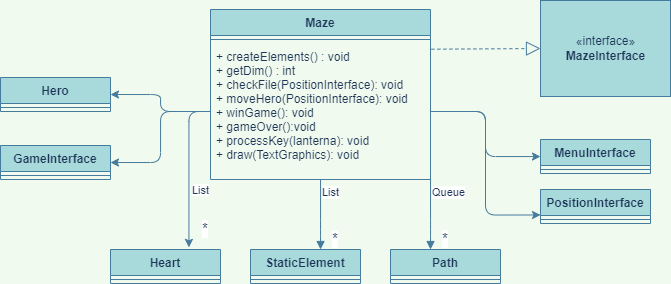

The diagram above was exported from draw.io. Its source (the exported page's mxGraphModel, read from the mxfile embedded in the PNG):
<mxGraphModel dx="999" dy="1690" grid="1" gridSize="10" guides="1" tooltips="1" connect="1" arrows="1" fold="1" page="1" pageScale="1" pageWidth="827" pageHeight="1169" background="#F1FAEE" math="0" shadow="0">
  <root>
    <mxCell id="0" />
    <mxCell id="1" parent="0" />
    <mxCell id="0X6wbzoEkgWhse-E0eWf-1" value="«interface»&lt;br&gt;&lt;b&gt;MazeInterface&lt;/b&gt;" style="html=1;fillColor=#A8DADC;strokeColor=#457B9D;fontColor=#1D3557;" vertex="1" parent="1">
      <mxGeometry x="580" y="-1169" width="130" height="96" as="geometry" />
    </mxCell>
    <mxCell id="0X6wbzoEkgWhse-E0eWf-6" value="Maze" style="swimlane;fontStyle=1;align=center;verticalAlign=top;childLayout=stackLayout;horizontal=1;startSize=26;horizontalStack=0;resizeParent=1;resizeParentMax=0;resizeLast=0;collapsible=1;marginBottom=0;fillColor=#A8DADC;strokeColor=#457B9D;fontColor=#1D3557;" vertex="1" parent="1">
      <mxGeometry x="250" y="-1160" width="220" height="170" as="geometry" />
    </mxCell>
    <mxCell id="0X6wbzoEkgWhse-E0eWf-8" value="" style="line;strokeWidth=1;fillColor=none;align=left;verticalAlign=middle;spacingTop=-1;spacingLeft=3;spacingRight=3;rotatable=0;labelPosition=right;points=[];portConstraint=eastwest;strokeColor=#457B9D;fontColor=#1D3557;labelBackgroundColor=#F1FAEE;" vertex="1" parent="0X6wbzoEkgWhse-E0eWf-6">
      <mxGeometry y="26" width="220" height="8" as="geometry" />
    </mxCell>
    <mxCell id="0X6wbzoEkgWhse-E0eWf-9" value="+ createElements() : void&#10;+ getDim() : int&#10;+ checkFile(PositionInterface): void&#10;+ moveHero(PositionInterface): void&#10;+ winGame(): void&#10;+ gameOver():void&#10;+ processKey(lanterna): void&#10;+ draw(TextGraphics): void&#10;&#10;" style="text;strokeColor=none;fillColor=none;align=left;verticalAlign=top;spacingLeft=4;spacingRight=4;overflow=hidden;rotatable=0;points=[[0,0.5],[1,0.5]];portConstraint=eastwest;fontColor=#1D3557;" vertex="1" parent="0X6wbzoEkgWhse-E0eWf-6">
      <mxGeometry y="34" width="220" height="136" as="geometry" />
    </mxCell>
    <mxCell id="0X6wbzoEkgWhse-E0eWf-10" value="" style="endArrow=block;dashed=1;endFill=0;endSize=12;html=1;rounded=0;exitX=1.004;exitY=0.042;exitDx=0;exitDy=0;exitPerimeter=0;entryX=0;entryY=0.5;entryDx=0;entryDy=0;strokeColor=#457B9D;fontColor=#1D3557;labelBackgroundColor=#F1FAEE;" edge="1" parent="1" source="0X6wbzoEkgWhse-E0eWf-9" target="0X6wbzoEkgWhse-E0eWf-1">
      <mxGeometry width="160" relative="1" as="geometry">
        <mxPoint x="520" y="-544.5" as="sourcePoint" />
        <mxPoint x="640" y="-559" as="targetPoint" />
      </mxGeometry>
    </mxCell>
    <mxCell id="0X6wbzoEkgWhse-E0eWf-61" value="StaticElement" style="swimlane;fontStyle=1;align=center;verticalAlign=top;childLayout=stackLayout;horizontal=1;startSize=26;horizontalStack=0;resizeParent=1;resizeParentMax=0;resizeLast=0;collapsible=1;marginBottom=0;fillColor=#A8DADC;strokeColor=#457B9D;fontColor=#1D3557;" vertex="1" parent="1">
      <mxGeometry x="290" y="-920" width="110" height="34" as="geometry" />
    </mxCell>
    <mxCell id="0X6wbzoEkgWhse-E0eWf-63" value="" style="line;strokeWidth=1;fillColor=none;align=left;verticalAlign=middle;spacingTop=-1;spacingLeft=3;spacingRight=3;rotatable=0;labelPosition=right;points=[];portConstraint=eastwest;strokeColor=#457B9D;fontColor=#1D3557;labelBackgroundColor=#F1FAEE;" vertex="1" parent="0X6wbzoEkgWhse-E0eWf-61">
      <mxGeometry y="26" width="110" height="8" as="geometry" />
    </mxCell>
    <mxCell id="0X6wbzoEkgWhse-E0eWf-65" value="Path" style="swimlane;fontStyle=1;align=center;verticalAlign=top;childLayout=stackLayout;horizontal=1;startSize=26;horizontalStack=0;resizeParent=1;resizeParentMax=0;resizeLast=0;collapsible=1;marginBottom=0;fillColor=#A8DADC;strokeColor=#457B9D;fontColor=#1D3557;" vertex="1" parent="1">
      <mxGeometry x="430" y="-920" width="110" height="34" as="geometry" />
    </mxCell>
    <mxCell id="0X6wbzoEkgWhse-E0eWf-66" value="" style="line;strokeWidth=1;fillColor=none;align=left;verticalAlign=middle;spacingTop=-1;spacingLeft=3;spacingRight=3;rotatable=0;labelPosition=right;points=[];portConstraint=eastwest;strokeColor=#457B9D;fontColor=#1D3557;labelBackgroundColor=#F1FAEE;" vertex="1" parent="0X6wbzoEkgWhse-E0eWf-65">
      <mxGeometry y="26" width="110" height="8" as="geometry" />
    </mxCell>
    <mxCell id="0X6wbzoEkgWhse-E0eWf-67" value="Heart" style="swimlane;fontStyle=1;align=center;verticalAlign=top;childLayout=stackLayout;horizontal=1;startSize=26;horizontalStack=0;resizeParent=1;resizeParentMax=0;resizeLast=0;collapsible=1;marginBottom=0;fillColor=#A8DADC;strokeColor=#457B9D;fontColor=#1D3557;" vertex="1" parent="1">
      <mxGeometry x="150" y="-920" width="110" height="34" as="geometry" />
    </mxCell>
    <mxCell id="0X6wbzoEkgWhse-E0eWf-68" value="" style="line;strokeWidth=1;fillColor=none;align=left;verticalAlign=middle;spacingTop=-1;spacingLeft=3;spacingRight=3;rotatable=0;labelPosition=right;points=[];portConstraint=eastwest;strokeColor=#457B9D;fontColor=#1D3557;labelBackgroundColor=#F1FAEE;" vertex="1" parent="0X6wbzoEkgWhse-E0eWf-67">
      <mxGeometry y="26" width="110" height="8" as="geometry" />
    </mxCell>
    <mxCell id="0X6wbzoEkgWhse-E0eWf-78" value="PositionInterface" style="swimlane;fontStyle=1;align=center;verticalAlign=top;childLayout=stackLayout;horizontal=1;startSize=26;horizontalStack=0;resizeParent=1;resizeParentMax=0;resizeLast=0;collapsible=1;marginBottom=0;fillColor=#A8DADC;strokeColor=#457B9D;fontColor=#1D3557;" vertex="1" parent="1">
      <mxGeometry x="580" y="-980" width="110" height="34" as="geometry" />
    </mxCell>
    <mxCell id="0X6wbzoEkgWhse-E0eWf-79" value="" style="line;strokeWidth=1;fillColor=none;align=left;verticalAlign=middle;spacingTop=-1;spacingLeft=3;spacingRight=3;rotatable=0;labelPosition=right;points=[];portConstraint=eastwest;strokeColor=#457B9D;fontColor=#1D3557;labelBackgroundColor=#F1FAEE;" vertex="1" parent="0X6wbzoEkgWhse-E0eWf-78">
      <mxGeometry y="26" width="110" height="8" as="geometry" />
    </mxCell>
    <mxCell id="0X6wbzoEkgWhse-E0eWf-80" value="GameInterface" style="swimlane;fontStyle=1;align=center;verticalAlign=top;childLayout=stackLayout;horizontal=1;startSize=26;horizontalStack=0;resizeParent=1;resizeParentMax=0;resizeLast=0;collapsible=1;marginBottom=0;fillColor=#A8DADC;strokeColor=#457B9D;fontColor=#1D3557;" vertex="1" parent="1">
      <mxGeometry x="40" y="-1024" width="110" height="34" as="geometry" />
    </mxCell>
    <mxCell id="0X6wbzoEkgWhse-E0eWf-81" value="" style="line;strokeWidth=1;fillColor=none;align=left;verticalAlign=middle;spacingTop=-1;spacingLeft=3;spacingRight=3;rotatable=0;labelPosition=right;points=[];portConstraint=eastwest;strokeColor=#457B9D;fontColor=#1D3557;labelBackgroundColor=#F1FAEE;" vertex="1" parent="0X6wbzoEkgWhse-E0eWf-80">
      <mxGeometry y="26" width="110" height="8" as="geometry" />
    </mxCell>
    <mxCell id="0X6wbzoEkgWhse-E0eWf-82" value="Hero" style="swimlane;fontStyle=1;align=center;verticalAlign=top;childLayout=stackLayout;horizontal=1;startSize=26;horizontalStack=0;resizeParent=1;resizeParentMax=0;resizeLast=0;collapsible=1;marginBottom=0;fillColor=#A8DADC;strokeColor=#457B9D;fontColor=#1D3557;" vertex="1" parent="1">
      <mxGeometry x="40" y="-1092" width="110" height="34" as="geometry" />
    </mxCell>
    <mxCell id="0X6wbzoEkgWhse-E0eWf-83" value="" style="line;strokeWidth=1;fillColor=none;align=left;verticalAlign=middle;spacingTop=-1;spacingLeft=3;spacingRight=3;rotatable=0;labelPosition=right;points=[];portConstraint=eastwest;strokeColor=#457B9D;fontColor=#1D3557;labelBackgroundColor=#F1FAEE;" vertex="1" parent="0X6wbzoEkgWhse-E0eWf-82">
      <mxGeometry y="26" width="110" height="8" as="geometry" />
    </mxCell>
    <mxCell id="0X6wbzoEkgWhse-E0eWf-85" style="edgeStyle=orthogonalEdgeStyle;curved=0;rounded=1;sketch=0;orthogonalLoop=1;jettySize=auto;html=1;entryX=1;entryY=0.5;entryDx=0;entryDy=0;fontColor=#1D3557;strokeColor=#457B9D;fillColor=#A8DADC;" edge="1" parent="1" target="0X6wbzoEkgWhse-E0eWf-80">
      <mxGeometry relative="1" as="geometry">
        <mxPoint x="250" y="-1058" as="sourcePoint" />
        <Array as="points">
          <mxPoint x="200" y="-1058" />
          <mxPoint x="200" y="-1007" />
        </Array>
      </mxGeometry>
    </mxCell>
    <mxCell id="0X6wbzoEkgWhse-E0eWf-86" style="edgeStyle=orthogonalEdgeStyle;curved=0;rounded=1;sketch=0;orthogonalLoop=1;jettySize=auto;html=1;exitX=0;exitY=0.5;exitDx=0;exitDy=0;entryX=1;entryY=0.5;entryDx=0;entryDy=0;fontColor=#1D3557;strokeColor=#457B9D;fillColor=#A8DADC;" edge="1" parent="1" source="0X6wbzoEkgWhse-E0eWf-9" target="0X6wbzoEkgWhse-E0eWf-82">
      <mxGeometry relative="1" as="geometry" />
    </mxCell>
    <mxCell id="0X6wbzoEkgWhse-E0eWf-87" value="MenuInterface" style="swimlane;fontStyle=1;align=center;verticalAlign=top;childLayout=stackLayout;horizontal=1;startSize=26;horizontalStack=0;resizeParent=1;resizeParentMax=0;resizeLast=0;collapsible=1;marginBottom=0;fillColor=#A8DADC;strokeColor=#457B9D;fontColor=#1D3557;" vertex="1" parent="1">
      <mxGeometry x="580" y="-1030" width="110" height="34" as="geometry" />
    </mxCell>
    <mxCell id="0X6wbzoEkgWhse-E0eWf-88" value="" style="line;strokeWidth=1;fillColor=none;align=left;verticalAlign=middle;spacingTop=-1;spacingLeft=3;spacingRight=3;rotatable=0;labelPosition=right;points=[];portConstraint=eastwest;strokeColor=#457B9D;fontColor=#1D3557;labelBackgroundColor=#F1FAEE;" vertex="1" parent="0X6wbzoEkgWhse-E0eWf-87">
      <mxGeometry y="26" width="110" height="8" as="geometry" />
    </mxCell>
    <mxCell id="0X6wbzoEkgWhse-E0eWf-90" value="List" style="endArrow=block;endFill=1;html=1;edgeStyle=orthogonalEdgeStyle;align=left;verticalAlign=top;rounded=1;sketch=0;fontColor=#1D3557;strokeColor=#457B9D;fillColor=#A8DADC;curved=0;" edge="1" parent="1" source="0X6wbzoEkgWhse-E0eWf-9" target="0X6wbzoEkgWhse-E0eWf-61">
      <mxGeometry x="-1" relative="1" as="geometry">
        <mxPoint x="460" y="-960" as="sourcePoint" />
        <mxPoint x="620" y="-960" as="targetPoint" />
        <Array as="points">
          <mxPoint x="360" y="-940" />
          <mxPoint x="360" y="-940" />
        </Array>
      </mxGeometry>
    </mxCell>
    <mxCell id="0X6wbzoEkgWhse-E0eWf-91" value="&lt;font style=&quot;font-size: 15px&quot;&gt;*&lt;/font&gt;" style="edgeLabel;resizable=0;html=1;align=left;verticalAlign=bottom;rounded=0;sketch=0;fontColor=#1D3557;strokeColor=#457B9D;fillColor=#A8DADC;" connectable="0" vertex="1" parent="0X6wbzoEkgWhse-E0eWf-90">
      <mxGeometry x="-1" relative="1" as="geometry">
        <mxPoint x="10" y="70" as="offset" />
      </mxGeometry>
    </mxCell>
    <mxCell id="0X6wbzoEkgWhse-E0eWf-94" value="Queue" style="endArrow=block;endFill=1;html=1;edgeStyle=orthogonalEdgeStyle;align=left;verticalAlign=top;rounded=1;sketch=0;fontColor=#1D3557;strokeColor=#457B9D;fillColor=#A8DADC;curved=0;" edge="1" parent="1">
      <mxGeometry x="-1" relative="1" as="geometry">
        <mxPoint x="470" y="-990" as="sourcePoint" />
        <mxPoint x="470" y="-920" as="targetPoint" />
        <Array as="points">
          <mxPoint x="470" y="-940" />
          <mxPoint x="470" y="-940" />
        </Array>
      </mxGeometry>
    </mxCell>
    <mxCell id="0X6wbzoEkgWhse-E0eWf-95" value="&lt;font style=&quot;font-size: 15px&quot;&gt;*&lt;/font&gt;" style="edgeLabel;resizable=0;html=1;align=left;verticalAlign=bottom;rounded=0;sketch=0;fontColor=#1D3557;strokeColor=#457B9D;fillColor=#A8DADC;" connectable="0" vertex="1" parent="0X6wbzoEkgWhse-E0eWf-94">
      <mxGeometry x="-1" relative="1" as="geometry">
        <mxPoint x="10" y="70" as="offset" />
      </mxGeometry>
    </mxCell>
    <mxCell id="0X6wbzoEkgWhse-E0eWf-96" style="edgeStyle=orthogonalEdgeStyle;curved=0;rounded=1;sketch=0;orthogonalLoop=1;jettySize=auto;html=1;exitX=1;exitY=0.5;exitDx=0;exitDy=0;fontSize=15;fontColor=#1D3557;strokeColor=#457B9D;fillColor=#A8DADC;" edge="1" parent="1" source="0X6wbzoEkgWhse-E0eWf-9" target="0X6wbzoEkgWhse-E0eWf-87">
      <mxGeometry relative="1" as="geometry" />
    </mxCell>
    <mxCell id="0X6wbzoEkgWhse-E0eWf-97" style="edgeStyle=orthogonalEdgeStyle;curved=0;rounded=1;sketch=0;orthogonalLoop=1;jettySize=auto;html=1;exitX=1;exitY=0.5;exitDx=0;exitDy=0;entryX=0;entryY=0.75;entryDx=0;entryDy=0;fontSize=15;fontColor=#1D3557;strokeColor=#457B9D;fillColor=#A8DADC;" edge="1" parent="1" source="0X6wbzoEkgWhse-E0eWf-9" target="0X6wbzoEkgWhse-E0eWf-78">
      <mxGeometry relative="1" as="geometry" />
    </mxCell>
    <mxCell id="0X6wbzoEkgWhse-E0eWf-98" style="edgeStyle=orthogonalEdgeStyle;curved=0;rounded=1;sketch=0;orthogonalLoop=1;jettySize=auto;html=1;exitX=0;exitY=0.5;exitDx=0;exitDy=0;entryX=0.713;entryY=-0.062;entryDx=0;entryDy=0;entryPerimeter=0;fontSize=15;fontColor=#1D3557;strokeColor=#457B9D;fillColor=#A8DADC;" edge="1" parent="1" source="0X6wbzoEkgWhse-E0eWf-9" target="0X6wbzoEkgWhse-E0eWf-67">
      <mxGeometry relative="1" as="geometry" />
    </mxCell>
    <mxCell id="0X6wbzoEkgWhse-E0eWf-99" value="&lt;font style=&quot;font-size: 15px&quot;&gt;*&lt;/font&gt;" style="edgeLabel;resizable=0;html=1;align=left;verticalAlign=bottom;rounded=0;sketch=0;fontColor=#1D3557;strokeColor=#457B9D;fillColor=#A8DADC;" connectable="0" vertex="1" parent="1">
      <mxGeometry x="240" y="-930" as="geometry" />
    </mxCell>
    <mxCell id="0X6wbzoEkgWhse-E0eWf-100" value="&lt;font face=&quot;helvetica&quot;&gt;&lt;span style=&quot;font-size: 11px ; background-color: rgb(255 , 255 , 255)&quot;&gt;List&lt;/span&gt;&lt;/font&gt;" style="text;whiteSpace=wrap;html=1;fontSize=15;fontColor=#1D3557;" vertex="1" parent="1">
      <mxGeometry x="230" y="-996" width="40" height="40" as="geometry" />
    </mxCell>
  </root>
</mxGraphModel>